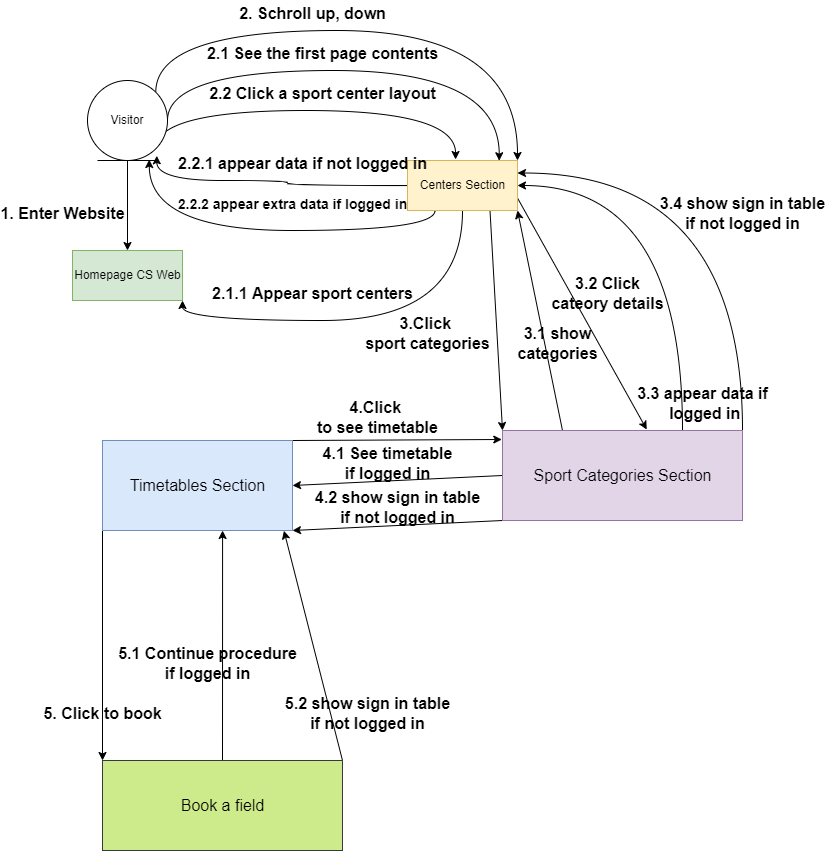

The diagram above was exported from draw.io. Its source (the exported page's mxGraphModel, read from the mxfile embedded in the PNG):
<mxGraphModel dx="1422" dy="737" grid="1" gridSize="10" guides="1" tooltips="1" connect="1" arrows="1" fold="1" page="1" pageScale="1" pageWidth="850" pageHeight="1100" math="0" shadow="0">
  <root>
    <mxCell id="0" />
    <mxCell id="1" parent="0" />
    <mxCell id="uforVVsjxU6TvUJhpnOu-17" style="edgeStyle=orthogonalEdgeStyle;rounded=0;orthogonalLoop=1;jettySize=auto;html=1;entryX=0.5;entryY=0;entryDx=0;entryDy=0;exitX=0.5;exitY=1;exitDx=0;exitDy=0;" edge="1" parent="1" source="uforVVsjxU6TvUJhpnOu-79" target="yebTO-6bUMBZx7EeLS5X-3">
      <mxGeometry relative="1" as="geometry">
        <mxPoint x="145" y="220" as="sourcePoint" />
        <mxPoint x="145" y="290" as="targetPoint" />
      </mxGeometry>
    </mxCell>
    <mxCell id="uforVVsjxU6TvUJhpnOu-39" style="edgeStyle=orthogonalEdgeStyle;rounded=0;orthogonalLoop=1;jettySize=auto;html=1;entryX=0;entryY=1;entryDx=0;entryDy=0;exitX=0.5;exitY=1;exitDx=0;exitDy=0;elbow=vertical;curved=1;" edge="1" parent="1" source="uforVVsjxU6TvUJhpnOu-11">
      <mxGeometry relative="1" as="geometry">
        <mxPoint x="90" y="440" as="targetPoint" />
        <mxPoint x="140" y="580" as="sourcePoint" />
        <Array as="points">
          <mxPoint x="145" y="570" />
          <mxPoint x="70" y="570" />
          <mxPoint x="70" y="540" />
          <mxPoint x="10" y="540" />
          <mxPoint x="10" y="420" />
          <mxPoint x="90" y="420" />
        </Array>
      </mxGeometry>
    </mxCell>
    <mxCell id="uforVVsjxU6TvUJhpnOu-49" style="edgeStyle=orthogonalEdgeStyle;curved=1;rounded=0;orthogonalLoop=1;jettySize=auto;html=1;exitX=0.75;exitY=1;exitDx=0;exitDy=0;elbow=vertical;entryX=0;entryY=1;entryDx=0;entryDy=0;" edge="1" parent="1" source="uforVVsjxU6TvUJhpnOu-12">
      <mxGeometry relative="1" as="geometry">
        <mxPoint x="90" y="550" as="targetPoint" />
        <Array as="points">
          <mxPoint x="398" y="580" />
          <mxPoint x="390" y="580" />
          <mxPoint x="390" y="640" />
          <mxPoint x="90" y="640" />
        </Array>
      </mxGeometry>
    </mxCell>
    <mxCell id="uforVVsjxU6TvUJhpnOu-65" style="edgeStyle=orthogonalEdgeStyle;curved=1;rounded=0;orthogonalLoop=1;jettySize=auto;html=1;exitX=1;exitY=0.75;exitDx=0;exitDy=0;entryX=0.857;entryY=0.98;entryDx=0;entryDy=0;entryPerimeter=0;elbow=vertical;" edge="1" parent="1" source="uforVVsjxU6TvUJhpnOu-15">
      <mxGeometry relative="1" as="geometry">
        <mxPoint x="409.27" y="549" as="targetPoint" />
        <Array as="points">
          <mxPoint x="740" y="328" />
          <mxPoint x="740" y="650" />
          <mxPoint x="409" y="650" />
        </Array>
      </mxGeometry>
    </mxCell>
    <mxCell id="yebTO-6bUMBZx7EeLS5X-5" style="edgeStyle=orthogonalEdgeStyle;curved=1;rounded=0;orthogonalLoop=1;jettySize=auto;html=1;exitX=1;exitY=0;exitDx=0;exitDy=0;entryX=1;entryY=0;entryDx=0;entryDy=0;elbow=vertical;" edge="1" parent="1" source="uforVVsjxU6TvUJhpnOu-79" target="yebTO-6bUMBZx7EeLS5X-4">
      <mxGeometry relative="1" as="geometry">
        <Array as="points">
          <mxPoint x="173" y="80" />
          <mxPoint x="535" y="80" />
        </Array>
      </mxGeometry>
    </mxCell>
    <mxCell id="yebTO-6bUMBZx7EeLS5X-6" style="edgeStyle=orthogonalEdgeStyle;curved=1;rounded=0;orthogonalLoop=1;jettySize=auto;html=1;exitX=1;exitY=0.5;exitDx=0;exitDy=0;entryX=0.834;entryY=0.005;entryDx=0;entryDy=0;entryPerimeter=0;elbow=vertical;" edge="1" parent="1" source="uforVVsjxU6TvUJhpnOu-79" target="yebTO-6bUMBZx7EeLS5X-4">
      <mxGeometry relative="1" as="geometry">
        <Array as="points">
          <mxPoint x="185" y="120" />
          <mxPoint x="517" y="120" />
        </Array>
      </mxGeometry>
    </mxCell>
    <mxCell id="yebTO-6bUMBZx7EeLS5X-8" style="edgeStyle=orthogonalEdgeStyle;curved=1;rounded=0;orthogonalLoop=1;jettySize=auto;html=1;exitX=1;exitY=1;exitDx=0;exitDy=0;entryX=0.437;entryY=-0.02;entryDx=0;entryDy=0;entryPerimeter=0;elbow=vertical;" edge="1" parent="1" source="uforVVsjxU6TvUJhpnOu-79" target="yebTO-6bUMBZx7EeLS5X-4">
      <mxGeometry relative="1" as="geometry">
        <Array as="points">
          <mxPoint x="173" y="160" />
          <mxPoint x="473" y="160" />
        </Array>
      </mxGeometry>
    </mxCell>
    <mxCell id="uforVVsjxU6TvUJhpnOu-79" value="Visitor" style="ellipse;shape=umlEntity;whiteSpace=wrap;html=1;" vertex="1" parent="1">
      <mxGeometry x="105" y="130" width="80" height="80" as="geometry" />
    </mxCell>
    <mxCell id="yebTO-6bUMBZx7EeLS5X-3" value="Homepage CS Web" style="html=1;labelBackgroundColor=none;labelBorderColor=none;fillColor=#d5e8d4;strokeColor=#82b366;" vertex="1" parent="1">
      <mxGeometry x="90" y="300" width="110" height="50" as="geometry" />
    </mxCell>
    <mxCell id="yebTO-6bUMBZx7EeLS5X-9" style="edgeStyle=orthogonalEdgeStyle;curved=1;rounded=0;orthogonalLoop=1;jettySize=auto;html=1;exitX=0.5;exitY=1;exitDx=0;exitDy=0;entryX=1;entryY=1;entryDx=0;entryDy=0;elbow=vertical;" edge="1" parent="1" source="yebTO-6bUMBZx7EeLS5X-4" target="yebTO-6bUMBZx7EeLS5X-3">
      <mxGeometry relative="1" as="geometry" />
    </mxCell>
    <mxCell id="yebTO-6bUMBZx7EeLS5X-12" style="edgeStyle=orthogonalEdgeStyle;curved=1;rounded=0;orthogonalLoop=1;jettySize=auto;html=1;exitX=0.25;exitY=1;exitDx=0;exitDy=0;entryX=0.772;entryY=0.988;entryDx=0;entryDy=0;entryPerimeter=0;elbow=vertical;" edge="1" parent="1" source="yebTO-6bUMBZx7EeLS5X-4" target="uforVVsjxU6TvUJhpnOu-79">
      <mxGeometry relative="1" as="geometry" />
    </mxCell>
    <mxCell id="yebTO-6bUMBZx7EeLS5X-13" style="edgeStyle=orthogonalEdgeStyle;curved=1;rounded=0;orthogonalLoop=1;jettySize=auto;html=1;exitX=0;exitY=0.5;exitDx=0;exitDy=0;entryX=0.866;entryY=0.941;entryDx=0;entryDy=0;entryPerimeter=0;elbow=vertical;" edge="1" parent="1" source="yebTO-6bUMBZx7EeLS5X-4" target="uforVVsjxU6TvUJhpnOu-79">
      <mxGeometry relative="1" as="geometry">
        <Array as="points">
          <mxPoint x="305" y="235" />
          <mxPoint x="305" y="230" />
          <mxPoint x="174" y="230" />
        </Array>
      </mxGeometry>
    </mxCell>
    <mxCell id="yebTO-6bUMBZx7EeLS5X-17" style="edgeStyle=none;rounded=0;orthogonalLoop=1;jettySize=auto;html=1;exitX=0.75;exitY=1;exitDx=0;exitDy=0;entryX=0;entryY=0;entryDx=0;entryDy=0;elbow=vertical;" edge="1" parent="1" source="yebTO-6bUMBZx7EeLS5X-4" target="yebTO-6bUMBZx7EeLS5X-14">
      <mxGeometry relative="1" as="geometry" />
    </mxCell>
    <mxCell id="yebTO-6bUMBZx7EeLS5X-19" style="edgeStyle=none;rounded=0;orthogonalLoop=1;jettySize=auto;html=1;exitX=1;exitY=0.75;exitDx=0;exitDy=0;entryX=0.601;entryY=-0.011;entryDx=0;entryDy=0;entryPerimeter=0;elbow=vertical;" edge="1" parent="1" source="yebTO-6bUMBZx7EeLS5X-4" target="yebTO-6bUMBZx7EeLS5X-14">
      <mxGeometry relative="1" as="geometry" />
    </mxCell>
    <mxCell id="yebTO-6bUMBZx7EeLS5X-4" value="Centers Section" style="html=1;labelBackgroundColor=none;labelBorderColor=none;fillColor=#fff2cc;strokeColor=#d6b656;" vertex="1" parent="1">
      <mxGeometry x="425" y="210" width="110" height="50" as="geometry" />
    </mxCell>
    <mxCell id="yebTO-6bUMBZx7EeLS5X-18" style="edgeStyle=none;rounded=0;orthogonalLoop=1;jettySize=auto;html=1;exitX=0.25;exitY=0;exitDx=0;exitDy=0;entryX=1;entryY=1;entryDx=0;entryDy=0;elbow=vertical;" edge="1" parent="1" source="yebTO-6bUMBZx7EeLS5X-14" target="yebTO-6bUMBZx7EeLS5X-4">
      <mxGeometry relative="1" as="geometry" />
    </mxCell>
    <mxCell id="yebTO-6bUMBZx7EeLS5X-20" style="edgeStyle=orthogonalEdgeStyle;curved=1;rounded=0;orthogonalLoop=1;jettySize=auto;html=1;exitX=0.75;exitY=0;exitDx=0;exitDy=0;entryX=1;entryY=0.5;entryDx=0;entryDy=0;elbow=vertical;" edge="1" parent="1" source="yebTO-6bUMBZx7EeLS5X-14" target="yebTO-6bUMBZx7EeLS5X-4">
      <mxGeometry relative="1" as="geometry" />
    </mxCell>
    <mxCell id="yebTO-6bUMBZx7EeLS5X-21" style="edgeStyle=orthogonalEdgeStyle;curved=1;rounded=0;orthogonalLoop=1;jettySize=auto;html=1;exitX=1;exitY=0;exitDx=0;exitDy=0;entryX=1;entryY=0.25;entryDx=0;entryDy=0;elbow=vertical;" edge="1" parent="1" source="yebTO-6bUMBZx7EeLS5X-14" target="yebTO-6bUMBZx7EeLS5X-4">
      <mxGeometry relative="1" as="geometry" />
    </mxCell>
    <mxCell id="yebTO-6bUMBZx7EeLS5X-24" style="edgeStyle=none;rounded=0;orthogonalLoop=1;jettySize=auto;html=1;exitX=0;exitY=0.5;exitDx=0;exitDy=0;entryX=1;entryY=0.5;entryDx=0;entryDy=0;fontSize=16;elbow=vertical;" edge="1" parent="1" source="yebTO-6bUMBZx7EeLS5X-14" target="yebTO-6bUMBZx7EeLS5X-22">
      <mxGeometry relative="1" as="geometry" />
    </mxCell>
    <mxCell id="yebTO-6bUMBZx7EeLS5X-55" style="edgeStyle=none;rounded=0;orthogonalLoop=1;jettySize=auto;html=1;exitX=0;exitY=1;exitDx=0;exitDy=0;entryX=1;entryY=1;entryDx=0;entryDy=0;fontSize=14;elbow=vertical;" edge="1" parent="1" source="yebTO-6bUMBZx7EeLS5X-14" target="yebTO-6bUMBZx7EeLS5X-22">
      <mxGeometry relative="1" as="geometry" />
    </mxCell>
    <mxCell id="yebTO-6bUMBZx7EeLS5X-14" value="&lt;font style=&quot;font-size: 16px;&quot;&gt;Sport Categories Section&lt;/font&gt;" style="html=1;labelBackgroundColor=none;labelBorderColor=none;fillColor=#e1d5e7;strokeColor=#9673a6;" vertex="1" parent="1">
      <mxGeometry x="520" y="480" width="240" height="90" as="geometry" />
    </mxCell>
    <mxCell id="yebTO-6bUMBZx7EeLS5X-23" style="edgeStyle=none;rounded=0;orthogonalLoop=1;jettySize=auto;html=1;exitX=1;exitY=0;exitDx=0;exitDy=0;entryX=-0.003;entryY=0.1;entryDx=0;entryDy=0;entryPerimeter=0;fontSize=16;elbow=vertical;" edge="1" parent="1" source="yebTO-6bUMBZx7EeLS5X-22" target="yebTO-6bUMBZx7EeLS5X-14">
      <mxGeometry relative="1" as="geometry" />
    </mxCell>
    <mxCell id="yebTO-6bUMBZx7EeLS5X-32" style="edgeStyle=none;rounded=0;orthogonalLoop=1;jettySize=auto;html=1;exitX=0;exitY=1;exitDx=0;exitDy=0;entryX=0;entryY=0;entryDx=0;entryDy=0;fontSize=16;elbow=vertical;" edge="1" parent="1" source="yebTO-6bUMBZx7EeLS5X-22" target="yebTO-6bUMBZx7EeLS5X-31">
      <mxGeometry relative="1" as="geometry" />
    </mxCell>
    <mxCell id="yebTO-6bUMBZx7EeLS5X-22" value="&lt;font style=&quot;font-size: 16px;&quot;&gt;Timetables Section&lt;/font&gt;" style="html=1;labelBackgroundColor=none;labelBorderColor=none;fillColor=#dae8fc;strokeColor=#6c8ebf;" vertex="1" parent="1">
      <mxGeometry x="120" y="490" width="190" height="90" as="geometry" />
    </mxCell>
    <mxCell id="yebTO-6bUMBZx7EeLS5X-56" style="edgeStyle=none;rounded=0;orthogonalLoop=1;jettySize=auto;html=1;exitX=0.5;exitY=0;exitDx=0;exitDy=0;entryX=0.632;entryY=1;entryDx=0;entryDy=0;entryPerimeter=0;fontSize=14;elbow=vertical;" edge="1" parent="1" source="yebTO-6bUMBZx7EeLS5X-31" target="yebTO-6bUMBZx7EeLS5X-22">
      <mxGeometry relative="1" as="geometry" />
    </mxCell>
    <mxCell id="yebTO-6bUMBZx7EeLS5X-57" style="edgeStyle=none;rounded=0;orthogonalLoop=1;jettySize=auto;html=1;exitX=1;exitY=0;exitDx=0;exitDy=0;entryX=0.955;entryY=1.003;entryDx=0;entryDy=0;entryPerimeter=0;fontSize=14;elbow=vertical;" edge="1" parent="1" source="yebTO-6bUMBZx7EeLS5X-31" target="yebTO-6bUMBZx7EeLS5X-22">
      <mxGeometry relative="1" as="geometry" />
    </mxCell>
    <mxCell id="yebTO-6bUMBZx7EeLS5X-31" value="Book a field" style="html=1;labelBackgroundColor=none;labelBorderColor=none;fontSize=16;fillColor=#cdeb8b;strokeColor=#36393d;" vertex="1" parent="1">
      <mxGeometry x="120" y="810" width="240" height="90" as="geometry" />
    </mxCell>
    <mxCell id="yebTO-6bUMBZx7EeLS5X-35" value="1. Enter Website" style="text;align=center;fontStyle=1;verticalAlign=middle;spacingLeft=3;spacingRight=3;strokeColor=none;rotatable=0;points=[[0,0.5],[1,0.5]];portConstraint=eastwest;labelBackgroundColor=none;labelBorderColor=none;fontSize=16;html=1;" vertex="1" parent="1">
      <mxGeometry x="40" y="250" width="80" height="26" as="geometry" />
    </mxCell>
    <mxCell id="yebTO-6bUMBZx7EeLS5X-36" value="2. Schroll up, down" style="text;align=center;fontStyle=1;verticalAlign=middle;spacingLeft=3;spacingRight=3;strokeColor=none;rotatable=0;points=[[0,0.5],[1,0.5]];portConstraint=eastwest;labelBackgroundColor=none;labelBorderColor=none;fontSize=16;html=1;" vertex="1" parent="1">
      <mxGeometry x="290" y="50" width="80" height="26" as="geometry" />
    </mxCell>
    <mxCell id="yebTO-6bUMBZx7EeLS5X-37" value="2.1 See the first page contents" style="text;align=center;fontStyle=1;verticalAlign=middle;spacingLeft=3;spacingRight=3;strokeColor=none;rotatable=0;points=[[0,0.5],[1,0.5]];portConstraint=eastwest;labelBackgroundColor=none;labelBorderColor=none;fontSize=16;html=1;" vertex="1" parent="1">
      <mxGeometry x="300" y="90" width="80" height="26" as="geometry" />
    </mxCell>
    <mxCell id="yebTO-6bUMBZx7EeLS5X-38" value="2.2 Click a sport center layout" style="text;align=center;fontStyle=1;verticalAlign=middle;spacingLeft=3;spacingRight=3;strokeColor=none;rotatable=0;points=[[0,0.5],[1,0.5]];portConstraint=eastwest;labelBackgroundColor=none;labelBorderColor=none;fontSize=16;html=1;" vertex="1" parent="1">
      <mxGeometry x="300" y="130" width="80" height="26" as="geometry" />
    </mxCell>
    <mxCell id="yebTO-6bUMBZx7EeLS5X-40" value="2.2.1 appear data if not logged in" style="text;align=center;fontStyle=1;verticalAlign=middle;spacingLeft=3;spacingRight=3;strokeColor=none;rotatable=0;points=[[0,0.5],[1,0.5]];portConstraint=eastwest;labelBackgroundColor=none;labelBorderColor=none;fontSize=16;html=1;" vertex="1" parent="1">
      <mxGeometry x="280" y="200" width="80" height="26" as="geometry" />
    </mxCell>
    <mxCell id="yebTO-6bUMBZx7EeLS5X-41" value="&lt;font style=&quot;font-size: 14px;&quot;&gt;2.2.2 appear extra data if logged in&lt;/font&gt;" style="text;align=center;fontStyle=1;verticalAlign=middle;spacingLeft=3;spacingRight=3;strokeColor=none;rotatable=0;points=[[0,0.5],[1,0.5]];portConstraint=eastwest;labelBackgroundColor=none;labelBorderColor=none;fontSize=16;html=1;" vertex="1" parent="1">
      <mxGeometry x="270" y="240" width="80" height="26" as="geometry" />
    </mxCell>
    <mxCell id="yebTO-6bUMBZx7EeLS5X-44" value="2.1.1 Appear sport centers" style="text;align=center;fontStyle=1;verticalAlign=middle;spacingLeft=3;spacingRight=3;strokeColor=none;rotatable=0;points=[[0,0.5],[1,0.5]];portConstraint=eastwest;labelBackgroundColor=none;labelBorderColor=none;fontSize=16;html=1;" vertex="1" parent="1">
      <mxGeometry x="290" y="330" width="80" height="26" as="geometry" />
    </mxCell>
    <mxCell id="yebTO-6bUMBZx7EeLS5X-45" value="3.Click &lt;br&gt;sport categories" style="text;align=center;fontStyle=1;verticalAlign=middle;spacingLeft=3;spacingRight=3;strokeColor=none;rotatable=0;points=[[0,0.5],[1,0.5]];portConstraint=eastwest;labelBackgroundColor=none;labelBorderColor=none;fontSize=16;html=1;" vertex="1" parent="1">
      <mxGeometry x="380" y="370" width="130" height="26" as="geometry" />
    </mxCell>
    <mxCell id="yebTO-6bUMBZx7EeLS5X-46" value="3.1 show&lt;br&gt;categories" style="text;align=center;fontStyle=1;verticalAlign=middle;spacingLeft=3;spacingRight=3;strokeColor=none;rotatable=0;points=[[0,0.5],[1,0.5]];portConstraint=eastwest;labelBackgroundColor=none;labelBorderColor=none;fontSize=16;html=1;" vertex="1" parent="1">
      <mxGeometry x="510" y="380" width="130" height="26" as="geometry" />
    </mxCell>
    <mxCell id="yebTO-6bUMBZx7EeLS5X-47" value="3.2 Click&lt;br&gt;cateory details" style="text;align=center;fontStyle=1;verticalAlign=middle;spacingLeft=3;spacingRight=3;strokeColor=none;rotatable=0;points=[[0,0.5],[1,0.5]];portConstraint=eastwest;labelBackgroundColor=none;labelBorderColor=none;fontSize=16;html=1;" vertex="1" parent="1">
      <mxGeometry x="560" y="330" width="130" height="26" as="geometry" />
    </mxCell>
    <mxCell id="yebTO-6bUMBZx7EeLS5X-49" value="3.3 appear data if&lt;br&gt;&amp;nbsp;logged in" style="text;align=center;fontStyle=1;verticalAlign=middle;spacingLeft=3;spacingRight=3;strokeColor=none;rotatable=0;points=[[0,0.5],[1,0.5]];portConstraint=eastwest;labelBackgroundColor=none;labelBorderColor=none;fontSize=16;html=1;" vertex="1" parent="1">
      <mxGeometry x="680" y="440" width="80" height="26" as="geometry" />
    </mxCell>
    <mxCell id="yebTO-6bUMBZx7EeLS5X-51" value="3.4 show sign in table&lt;br&gt;if not logged in" style="text;align=center;fontStyle=1;verticalAlign=middle;spacingLeft=3;spacingRight=3;strokeColor=none;rotatable=0;points=[[0,0.5],[1,0.5]];portConstraint=eastwest;labelBackgroundColor=none;labelBorderColor=none;fontSize=16;html=1;" vertex="1" parent="1">
      <mxGeometry x="720" y="250" width="80" height="26" as="geometry" />
    </mxCell>
    <mxCell id="yebTO-6bUMBZx7EeLS5X-52" value="4.Click &lt;br&gt;to see timetable" style="text;align=center;fontStyle=1;verticalAlign=middle;spacingLeft=3;spacingRight=3;strokeColor=none;rotatable=0;points=[[0,0.5],[1,0.5]];portConstraint=eastwest;labelBackgroundColor=none;labelBorderColor=none;fontSize=16;html=1;" vertex="1" parent="1">
      <mxGeometry x="330" y="454" width="130" height="26" as="geometry" />
    </mxCell>
    <mxCell id="yebTO-6bUMBZx7EeLS5X-53" value="4.1 See timetable&lt;br&gt;if logged in" style="text;align=center;fontStyle=1;verticalAlign=middle;spacingLeft=3;spacingRight=3;strokeColor=none;rotatable=0;points=[[0,0.5],[1,0.5]];portConstraint=eastwest;labelBackgroundColor=none;labelBorderColor=none;fontSize=16;html=1;" vertex="1" parent="1">
      <mxGeometry x="340" y="500" width="130" height="26" as="geometry" />
    </mxCell>
    <mxCell id="yebTO-6bUMBZx7EeLS5X-54" value="4.2 show sign in table&lt;br&gt;if not logged in" style="text;align=center;fontStyle=1;verticalAlign=middle;spacingLeft=3;spacingRight=3;strokeColor=none;rotatable=0;points=[[0,0.5],[1,0.5]];portConstraint=eastwest;labelBackgroundColor=none;labelBorderColor=none;fontSize=16;html=1;" vertex="1" parent="1">
      <mxGeometry x="350" y="544" width="130" height="26" as="geometry" />
    </mxCell>
    <mxCell id="yebTO-6bUMBZx7EeLS5X-58" value="5. Click to book" style="text;align=center;fontStyle=1;verticalAlign=middle;spacingLeft=3;spacingRight=3;strokeColor=none;rotatable=0;points=[[0,0.5],[1,0.5]];portConstraint=eastwest;labelBackgroundColor=none;labelBorderColor=none;fontSize=16;html=1;" vertex="1" parent="1">
      <mxGeometry x="55" y="750" width="130" height="26" as="geometry" />
    </mxCell>
    <mxCell id="yebTO-6bUMBZx7EeLS5X-59" value="5.1 Continue procedure&lt;br&gt;if logged in" style="text;align=center;fontStyle=1;verticalAlign=middle;spacingLeft=3;spacingRight=3;strokeColor=none;rotatable=0;points=[[0,0.5],[1,0.5]];portConstraint=eastwest;labelBackgroundColor=none;labelBorderColor=none;fontSize=16;html=1;" vertex="1" parent="1">
      <mxGeometry x="160" y="700" width="130" height="26" as="geometry" />
    </mxCell>
    <mxCell id="yebTO-6bUMBZx7EeLS5X-60" value="5.2 show sign in table&lt;br&gt;if not logged in" style="text;align=center;fontStyle=1;verticalAlign=middle;spacingLeft=3;spacingRight=3;strokeColor=none;rotatable=0;points=[[0,0.5],[1,0.5]];portConstraint=eastwest;labelBackgroundColor=none;labelBorderColor=none;fontSize=16;html=1;" vertex="1" parent="1">
      <mxGeometry x="320" y="750" width="130" height="26" as="geometry" />
    </mxCell>
  </root>
</mxGraphModel>